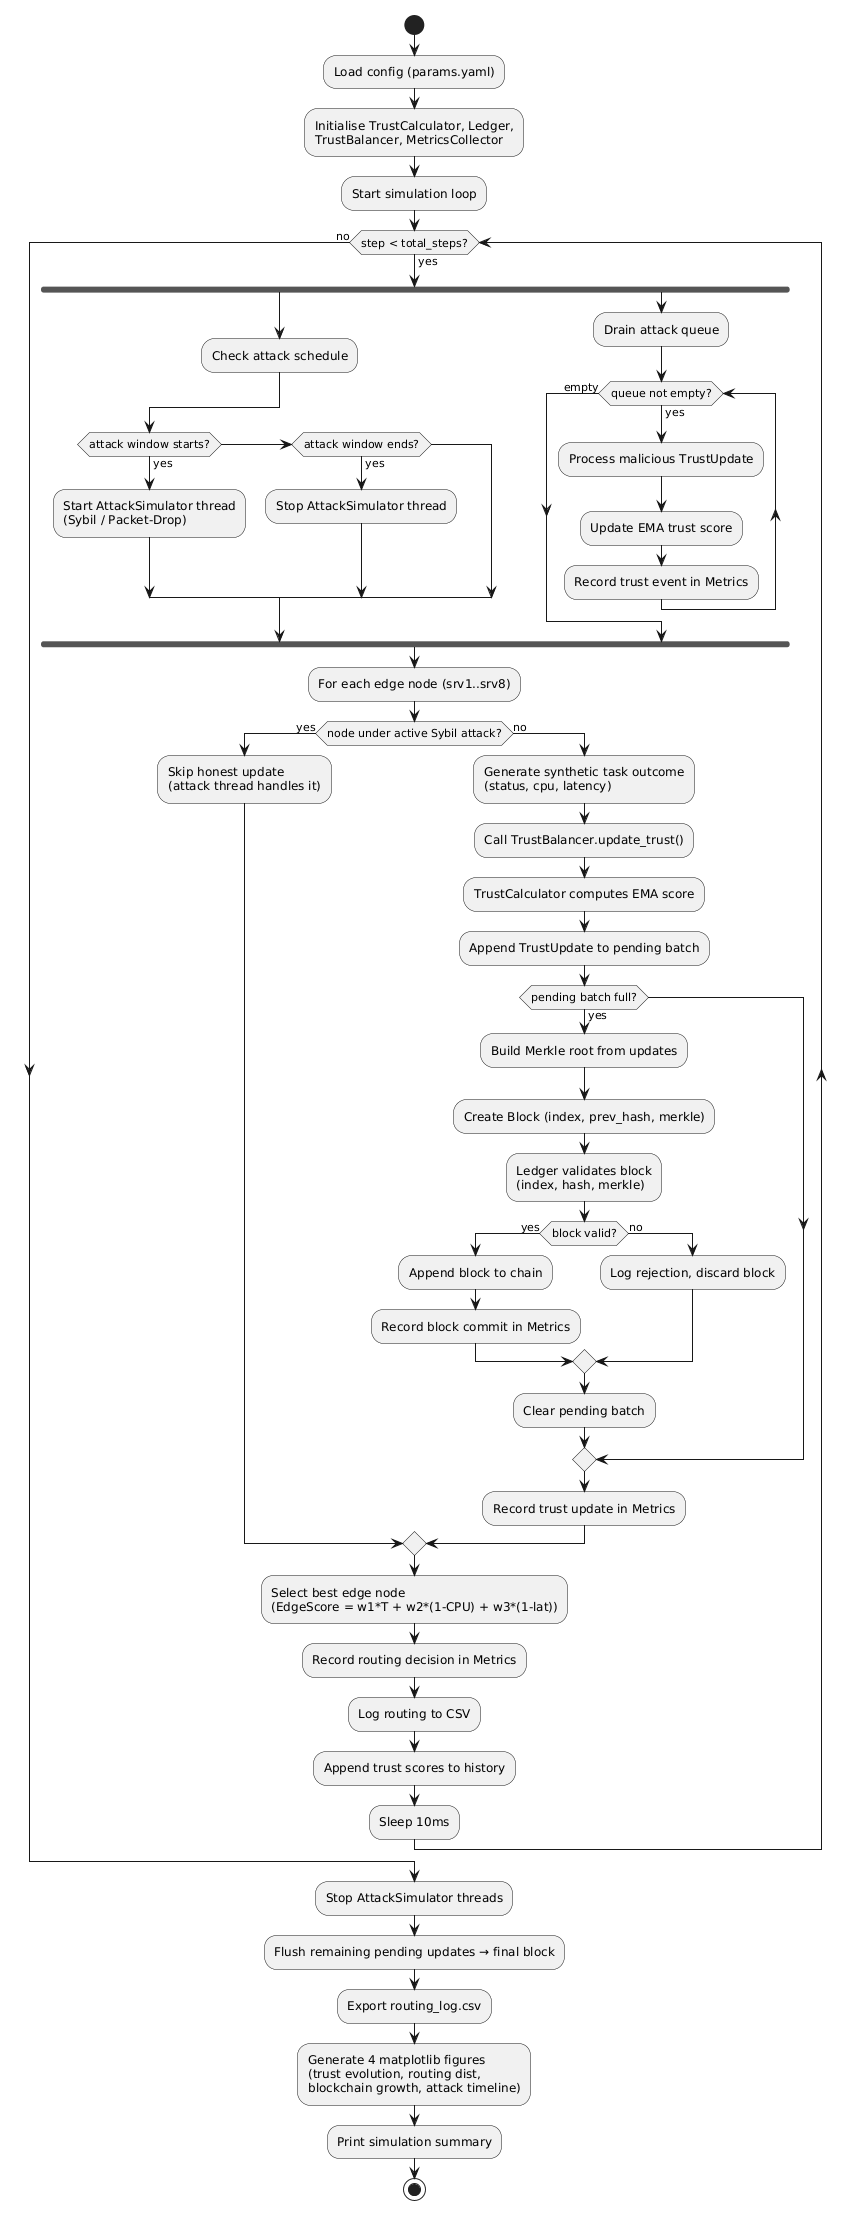

The diagram above was rendered by PlantUML. Its source (embedded in the PNG):
@startuml
start

:Load config (params.yaml);
:Initialise TrustCalculator, Ledger,\nTrustBalancer, MetricsCollector;

:Start simulation loop;

while (step < total_steps?) is (yes)
  fork
    :Check attack schedule;
    if (attack window starts?) then (yes)
      :Start AttackSimulator thread\n(Sybil / Packet-Drop);
    elseif (attack window ends?) then (yes)
      :Stop AttackSimulator thread;
    endif
  fork again
    :Drain attack queue;
    while (queue not empty?) is (yes)
      :Process malicious TrustUpdate;
      :Update EMA trust score;
      :Record trust event in Metrics;
    endwhile (empty)
  end fork

  :For each edge node (srv1..srv8);
  if (node under active Sybil attack?) then (yes)
    :Skip honest update\n(attack thread handles it);
  else (no)
    :Generate synthetic task outcome\n(status, cpu, latency);
    :Call TrustBalancer.update_trust();
    :TrustCalculator computes EMA score;
    :Append TrustUpdate to pending batch;
    if (pending batch full?) then (yes)
      :Build Merkle root from updates;
      :Create Block (index, prev_hash, merkle);
      :Ledger validates block\n(index, hash, merkle);
      if (block valid?) then (yes)
        :Append block to chain;
        :Record block commit in Metrics;
      else (no)
        :Log rejection, discard block;
      endif
      :Clear pending batch;
    endif
    :Record trust update in Metrics;
  endif

  :Select best edge node\n(EdgeScore = w1*T + w2*(1-CPU) + w3*(1-lat));
  :Record routing decision in Metrics;
  :Log routing to CSV;
  :Append trust scores to history;

  :Sleep 10ms;
endwhile (no)

:Stop AttackSimulator threads;
:Flush remaining pending updates → final block;
:Export routing_log.csv;
:Generate 4 matplotlib figures\n(trust evolution, routing dist,\nblockchain growth, attack timeline);
:Print simulation summary;

stop
@enduml